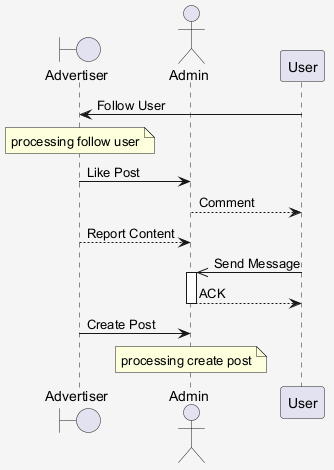

The diagram above was rendered by PlantUML. Its source (embedded in the PNG):
@startuml
skinparam shadowing false
skinparam backgroundColor #F5F5F5
boundary "Advertiser" as A
actor "Admin" as A2
participant "User" as U
U -> A : Follow User
note over A : processing follow user
A -> A2 : Like Post
A2 --> U : Comment
A --> A2 : Report Content
U ->> A2 : Send Message
activate A2
A2 --> U : ACK
deactivate A2
A -> A2 : Create Post
note over A2 : processing create post
@enduml